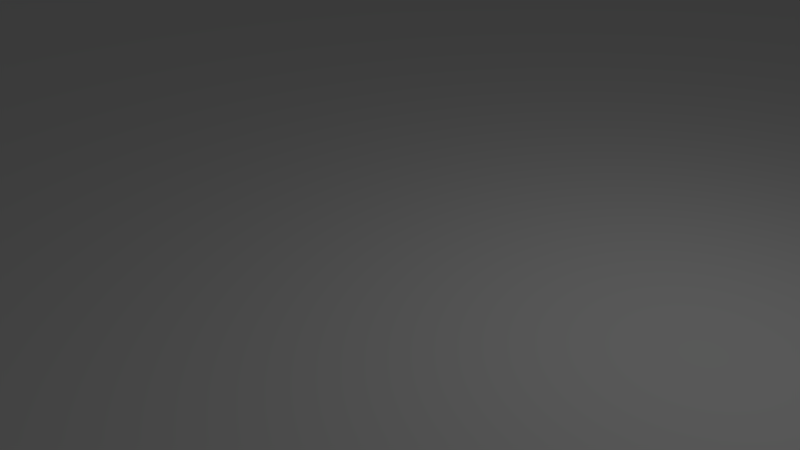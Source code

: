 # Source: Garden.blend  (saved by Blender 2.76.0; exported with 4.5.12 LTS)
import bpy
from mathutils import Matrix  # noqa: F401  (used for matrix-valued properties, if any)

bpy.ops.wm.read_factory_settings(use_empty=True)
scene = bpy.context.scene
scene.name = 'Scene'

# ---- collections
col_collection_1 = bpy.data.collections.new('Collection 1'); scene.collection.children.link(col_collection_1)

# ---- materials (node trees are filled in below, after node groups)
mat_ground = bpy.data.materials.new('Ground')
mat_ground.alpha_threshold = 0.0
mat_ground.use_transparent_shadow = False
mat_ground.roughness = 0.5
mat_ground.specular_intensity = 0.0
mat_path = bpy.data.materials.new('Path')
mat_path.alpha_threshold = 0.0
mat_path.use_transparent_shadow = False
mat_path.roughness = 0.5
mat_path.specular_intensity = 0.0

# ---- material node trees

# ---- world
world_world = bpy.data.worlds.new('World'); scene.world = world_world
world_world.color = (0.05088, 0.05088, 0.05088)
world_world.use_sun_shadow = False
world_world.sun_shadow_jitter_overblur = 0.0
world_world.cycles.sampling_method = 'MANUAL'
world_world.cycles.sample_map_resolution = 256

# ---- cameras
cam_camera = bpy.data.cameras.new('Camera')
cam_camera.clip_end = 100.0
cam_camera.lens = 35.0
cam_camera.sensor_width = 32.0
cam_camera.sensor_height = 18.0
cam_camera.ortho_scale = 7.314
cam_camera.dof.focus_distance = 0.0
cam_camera.dof.aperture_fstop = 128.0

# ---- lights
light_lamp = bpy.data.lights.new('Lamp', 'POINT')
light_lamp.transmission_factor = 0.0
light_lamp.cutoff_distance = 30.0
light_lamp.energy = 100.0
light_lamp.shadow_buffer_clip_start = 1.001
light_lamp.shadow_soft_size = 0.1
light_lamp.shadow_maximum_resolution = 0.006
light_lamp.use_absolute_resolution = True
light_lamp.cycles.use_multiple_importance_sampling = False

# ---- meshes
me_plane = bpy.data.meshes.new('Plane')
me_plane.from_pydata([(-1.0, -1.0, 0.0), (1.0, -1.0, 0.0), (-1.0, 1.0, 0.0), (1.0, 1.0, 0.0), (-1.0, 0.8, 0.0), (-1.0, 0.6, 0.0), (-1.0, 0.4, 0.0), (-1.0, 0.2, 0.0), (-1.0, 0.0, 0.0), (-1.0, -0.2, 0.0), (-1.0, -0.4, 0.0), (-1.0, -0.6, 0.0), (-1.0, -0.8, 0.0), (-0.8, -1.0, 0.0), (-0.6, -1.0, 0.0), (-0.4, -1.0, 0.0), (-0.2, -1.0, 0.0), (0.0, -1.0, 0.0), (0.2, -1.0, 0.0), (0.4, -1.0, 0.0), (0.6, -1.0, 0.0), (0.8, -1.0, 0.0), (1.0, -0.8, 0.0), (1.0, -0.6, 0.0), (1.0, -0.4, 0.0), (1.0, -0.2, 0.0), (1.0, 0.0, 0.0), (1.0, 0.2, 0.0), (1.0, 0.4, 0.0), (1.0, 0.6, 0.0), (1.0, 0.8, 0.0), (0.8, 1.0, 0.0), (0.6, 1.0, 0.0), (0.4, 1.0, 0.0), (0.2, 1.0, 0.0), (0.0, 1.0, 0.0), (-0.2, 1.0, 0.0), (-0.4, 1.0, 0.0), (-0.6, 1.0, 0.0), (-0.8, 1.0, 0.0), (-0.8, -0.8, 0.0), (-0.8, -0.6, 0.0), (-0.8, -0.4, 0.0), (-0.8, -0.2, 0.0), (-0.8, 0.0, 0.0), (-0.8, 0.2, 0.0), (-0.8, 0.4, 0.0), (-0.8, 0.6, 0.0), (-0.8, 0.8, 0.0), (-0.6, -0.8, 0.0), (-0.6, -0.6, 0.0), (-0.6, -0.4, 0.0), (-0.6, -0.2, 0.0), (-0.6, 0.0, 0.0), (-0.6, 0.2, 0.0), (-0.6, 0.4, 0.0), (-0.6, 0.6, 0.0), (-0.6, 0.8, 0.0), (-0.4, -0.8, 0.0), (-0.4, -0.6, 0.0), (-0.4, -0.4, 0.0), (-0.4, -0.2, 0.0), (-0.4, 0.0, 0.0), (-0.4, 0.2, 0.0), (-0.4, 0.4, 0.0), (-0.4, 0.6, 0.0), (-0.4, 0.8, 0.0), (-0.2, -0.8, 0.0), (-0.2, -0.6, 0.0), (-0.2, -0.4, 0.0), (-0.2, -0.2, 0.0), (-0.2, 0.0, 0.0), (-0.2, 0.2, 0.0), (-0.2, 0.4, 0.0), (-0.2, 0.6, 0.0), (-0.2, 0.8, 0.0), (0.0, -0.8, 0.0), (0.0, -0.6, 0.0), (0.0, -0.4, 0.0), (0.0, -0.2, 0.0), (0.0, 0.0, 0.0), (0.0, 0.2, 0.0), (0.0, 0.4, 0.0), (0.0, 0.6, 0.0), (0.0, 0.8, 0.0), (0.2, -0.8, 0.0), (0.2, -0.6, 0.0), (0.2, -0.4, 0.0), (0.2, -0.2, 0.0), (0.2, 0.0, 0.0), (0.2, 0.2, 0.0), (0.2, 0.4, 0.0), (0.2, 0.6, 0.0), (0.2, 0.8, 0.0), (0.4, -0.8, 0.0), (0.4, -0.6, 0.0), (0.4, -0.4, 0.0), (0.4, -0.2, 0.0), (0.4, 0.0, 0.0), (0.4, 0.2, 0.0), (0.4, 0.4, 0.0), (0.4, 0.6, 0.0), (0.4, 0.8, 0.0), (0.6, -0.8, 0.0), (0.6, -0.6, 0.0), (0.6, -0.4, 0.0), (0.6, -0.2, 0.0), (0.6, 0.0, 0.0), (0.6, 0.2, 0.0), (0.6, 0.4, 0.0), (0.6, 0.6, 0.0), (0.6, 0.8, 0.0), (0.8, -0.8, 0.0), (0.8, -0.6, 0.0), (0.8, -0.4, 0.0), (0.8, -0.2, 0.0), (0.8, 0.0, 0.0), (0.8, 0.2, 0.0), (0.8, 0.4, 0.0), (0.8, 0.6, 0.0), (0.8, 0.8, 0.0)], [], [(120, 30, 3, 31), (4, 48, 39, 2), (48, 57, 38, 39), (57, 66, 37, 38), (66, 75, 36, 37), (75, 84, 35, 36), (84, 93, 34, 35), (93, 102, 33, 34), (102, 111, 32, 33), (111, 120, 31, 32), (0, 13, 40, 12), (12, 40, 41, 11), (11, 41, 42, 10), (10, 42, 43, 9), (9, 43, 44, 8), (8, 44, 45, 7), (7, 45, 46, 6), (6, 46, 47, 5), (5, 47, 48, 4), (13, 14, 49, 40), (40, 49, 50, 41), (41, 50, 51, 42), (42, 51, 52, 43), (43, 52, 53, 44), (44, 53, 54, 45), (45, 54, 55, 46), (46, 55, 56, 47), (47, 56, 57, 48), (14, 15, 58, 49), (49, 58, 59, 50), (50, 59, 60, 51), (51, 60, 61, 52), (52, 61, 62, 53), (53, 62, 63, 54), (54, 63, 64, 55), (55, 64, 65, 56), (56, 65, 66, 57), (15, 16, 67, 58), (58, 67, 68, 59), (59, 68, 69, 60), (60, 69, 70, 61), (61, 70, 71, 62), (62, 71, 72, 63), (63, 72, 73, 64), (64, 73, 74, 65), (65, 74, 75, 66), (16, 17, 76, 67), (67, 76, 77, 68), (68, 77, 78, 69), (69, 78, 79, 70), (70, 79, 80, 71), (71, 80, 81, 72), (72, 81, 82, 73), (73, 82, 83, 74), (74, 83, 84, 75), (17, 18, 85, 76), (76, 85, 86, 77), (77, 86, 87, 78), (78, 87, 88, 79), (79, 88, 89, 80), (80, 89, 90, 81), (81, 90, 91, 82), (82, 91, 92, 83), (83, 92, 93, 84), (18, 19, 94, 85), (85, 94, 95, 86), (86, 95, 96, 87), (87, 96, 97, 88), (88, 97, 98, 89), (89, 98, 99, 90), (90, 99, 100, 91), (91, 100, 101, 92), (92, 101, 102, 93), (19, 20, 103, 94), (94, 103, 104, 95), (95, 104, 105, 96), (96, 105, 106, 97), (97, 106, 107, 98), (98, 107, 108, 99), (99, 108, 109, 100), (100, 109, 110, 101), (101, 110, 111, 102), (20, 21, 112, 103), (103, 112, 113, 104), (104, 113, 114, 105), (105, 114, 115, 106), (106, 115, 116, 107), (107, 116, 117, 108), (108, 117, 118, 109), (109, 118, 119, 110), (110, 119, 120, 111), (21, 1, 22, 112), (112, 22, 23, 113), (113, 23, 24, 114), (114, 24, 25, 115), (115, 25, 26, 116), (116, 26, 27, 117), (117, 27, 28, 118), (118, 28, 29, 119), (119, 29, 30, 120)])
me_plane.polygons.foreach_set('material_index', [0, 0, 0, 1, 1, 0, 0, 1, 1, 0, 0, 0, 1, 1, 0, 0, 1, 1, 0, 0, 0, 1, 1, 0, 0, 1, 1, 0, 1, 1, 1, 1, 1, 1, 1, 1, 1, 1, 1, 1, 1, 1, 1, 1, 1, 1, 0, 0, 1, 1, 0, 0, 1, 1, 0, 0, 0, 1, 1, 0, 0, 1, 1, 0, 1, 1, 1, 1, 1, 1, 1, 1, 1, 1, 1, 1, 1, 1, 1, 1, 1, 1, 0, 0, 1, 1, 0, 0, 1, 1, 0, 0, 0, 1, 1, 0, 0, 1, 1, 0])
_uv = me_plane.uv_layers.new(name='UVMap')
_uv.uv.foreach_set('vector', [1.136, 1.136, 1.295, 1.136, 1.295, 1.295, 1.136, 1.295, -0.2947, 1.136, -0.1358, 1.136, -0.1358, 1.295, -0.2947, 1.295, -0.1358, 1.136, 0.02317, 1.136, 0.02317, 1.295, -0.1358, 1.295, 0.8968, 0.6137, 0.8968, 0.4579, 0.9968, 0.4579, 0.9968, 0.6137, 0.8968, 0.4579, 0.8968, 0.302, 0.9968, 0.302, 0.9968, 0.4579, 0.3411, 1.136, 0.5, 1.136, 0.5, 1.295, 0.3411, 1.295, 0.5, 1.136, 0.6589, 1.136, 0.6589, 1.295, 0.5, 1.295, 0.9, 0.6576, 0.9, 0.5017, 0.9999, 0.5017, 0.9999, 0.6576, 0.9, 0.5017, 0.9, 0.3459, 0.9999, 0.3459, 0.9999, 0.5017, 0.9768, 1.136, 1.136, 1.136, 1.136, 1.295, 0.9768, 1.295, -0.2947, -0.2947, -0.1358, -0.2947, -0.1358, -0.1358, -0.2947, -0.1358, -0.2947, -0.1358, -0.1358, -0.1358, -0.1358, 0.02318, -0.2947, 0.02318, -0.003069, 0.3702, 0.09692, 0.3702, 0.09692, 0.5261, -0.003069, 0.5261, -0.003069, 0.5261, 0.09692, 0.5261, 0.09692, 0.6819, -0.003069, 0.6819, -0.2947, 0.3411, -0.1358, 0.3411, -0.1358, 0.5, -0.2947, 0.5, -0.2947, 0.5, -0.1358, 0.5, -0.1358, 0.6589, -0.2947, 0.6589, 5.583e-05, 0.3215, 0.1, 0.3215, 0.1, 0.4774, 5.594e-05, 0.4774, 5.594e-05, 0.4774, 0.1, 0.4774, 0.1, 0.6332, 5.594e-05, 0.6332, -0.2947, 0.9768, -0.1358, 0.9768, -0.1358, 1.136, -0.2947, 1.136, -0.1358, -0.2947, 0.02317, -0.2947, 0.02317, -0.1358, -0.1358, -0.1358, -0.1358, -0.1358, 0.02317, -0.1358, 0.02317, 0.02318, -0.1358, 0.02318, 0.09692, 0.3702, 0.1969, 0.3702, 0.1969, 0.5261, 0.09692, 0.5261, 0.09692, 0.5261, 0.1969, 0.5261, 0.1969, 0.6819, 0.09692, 0.6819, -0.1358, 0.3411, 0.02317, 0.3411, 0.02317, 0.5, -0.1358, 0.5, -0.1358, 0.5, 0.02317, 0.5, 0.02317, 0.6589, -0.1358, 0.6589, 0.1, 0.3215, 0.2, 0.3215, 0.2, 0.4774, 0.1, 0.4774, 0.1, 0.4774, 0.2, 0.4774, 0.2, 0.6332, 0.1, 0.6332, -0.1358, 0.9768, 0.02317, 0.9768, 0.02317, 1.136, -0.1358, 1.136, -0.003069, 0.6137, -0.003069, 0.4579, 0.09692, 0.4579, 0.09692, 0.6137, 0.09692, 0.6137, 0.09692, 0.4579, 0.1969, 0.4579, 0.1969, 0.6137, 0.1969, 0.6137, 0.1969, 0.4579, 0.2969, 0.4579, 0.2969, 0.6137, 0.2969, 0.6137, 0.2969, 0.4579, 0.3969, 0.4579, 0.3969, 0.6137, 0.3969, 0.6137, 0.3969, 0.4579, 0.4969, 0.4579, 0.4969, 0.6137, 0.4969, 0.6137, 0.4969, 0.4579, 0.5969, 0.4579, 0.5969, 0.6137, 0.5969, 0.6137, 0.5969, 0.4579, 0.6969, 0.4579, 0.6969, 0.6137, 0.6969, 0.6137, 0.6969, 0.4579, 0.7968, 0.4579, 0.7968, 0.6137, 0.7968, 0.6137, 0.7968, 0.4579, 0.8968, 0.4579, 0.8968, 0.6137, -0.003069, 0.4579, -0.003069, 0.302, 0.09692, 0.302, 0.09692, 0.4579, 0.09692, 0.4579, 0.09692, 0.302, 0.1969, 0.302, 0.1969, 0.4579, 0.1969, 0.4579, 0.1969, 0.302, 0.2969, 0.302, 0.2969, 0.4579, 0.2969, 0.4579, 0.2969, 0.302, 0.3969, 0.302, 0.3969, 0.4579, 0.3969, 0.4579, 0.3969, 0.302, 0.4969, 0.302, 0.4969, 0.4579, 0.4969, 0.4579, 0.4969, 0.302, 0.5969, 0.302, 0.5969, 0.4579, 0.5969, 0.4579, 0.5969, 0.302, 0.6969, 0.302, 0.6969, 0.4579, 0.6969, 0.4579, 0.6969, 0.302, 0.7968, 0.302, 0.7968, 0.4579, 0.7968, 0.4579, 0.7968, 0.302, 0.8968, 0.302, 0.8968, 0.4579, 0.3411, -0.2947, 0.5, -0.2947, 0.5, -0.1358, 0.3411, -0.1358, 0.3411, -0.1358, 0.5, -0.1358, 0.5, 0.02317, 0.3411, 0.02318, 0.3969, 0.3702, 0.4969, 0.3702, 0.4969, 0.5261, 0.3969, 0.5261, 0.3969, 0.5261, 0.4969, 0.5261, 0.4969, 0.6819, 0.3969, 0.6819, 0.3411, 0.3411, 0.5, 0.3411, 0.5, 0.5, 0.3411, 0.5, 0.3411, 0.5, 0.5, 0.5, 0.5, 0.6589, 0.3411, 0.6589, 0.4, 0.3215, 0.5, 0.3215, 0.5, 0.4774, 0.4, 0.4774, 0.4, 0.4774, 0.5, 0.4774, 0.5, 0.6332, 0.4, 0.6332, 0.3411, 0.9768, 0.5, 0.9768, 0.5, 1.136, 0.3411, 1.136, 0.5, -0.2947, 0.6589, -0.2947, 0.6589, -0.1358, 0.5, -0.1358, 0.5, -0.1358, 0.6589, -0.1358, 0.6589, 0.02317, 0.5, 0.02317, 0.4969, 0.3702, 0.5969, 0.3702, 0.5969, 0.5261, 0.4969, 0.5261, 0.4969, 0.5261, 0.5969, 0.5261, 0.5969, 0.6819, 0.4969, 0.6819, 0.5, 0.3411, 0.6589, 0.3411, 0.6589, 0.5, 0.5, 0.5, 0.5, 0.5, 0.6589, 0.5, 0.6589, 0.6589, 0.5, 0.6589, 0.5, 0.3215, 0.6, 0.3215, 0.6, 0.4774, 0.5, 0.4774, 0.5, 0.4774, 0.6, 0.4774, 0.6, 0.6332, 0.5, 0.6332, 0.5, 0.9768, 0.6589, 0.9768, 0.6589, 1.136, 0.5, 1.136, 5.597e-05, 0.6576, 5.589e-05, 0.5017, 0.1, 0.5017, 0.1, 0.6576, 0.1, 0.6576, 0.1, 0.5017, 0.2, 0.5017, 0.2, 0.6576, 0.2, 0.6576, 0.2, 0.5017, 0.3, 0.5017, 0.3, 0.6576, 0.3, 0.6576, 0.3, 0.5017, 0.4, 0.5017, 0.4, 0.6576, 0.4, 0.6576, 0.4, 0.5017, 0.5, 0.5017, 0.5, 0.6576, 0.5, 0.6576, 0.5, 0.5017, 0.6, 0.5017, 0.6, 0.6576, 0.6, 0.6576, 0.6, 0.5017, 0.7, 0.5017, 0.7, 0.6576, 0.7, 0.6576, 0.7, 0.5017, 0.8, 0.5017, 0.8, 0.6576, 0.8, 0.6576, 0.8, 0.5017, 0.9, 0.5017, 0.9, 0.6576, 5.589e-05, 0.5017, 5.583e-05, 0.3459, 0.1, 0.3459, 0.1, 0.5017, 0.1, 0.5017, 0.1, 0.3459, 0.2, 0.3459, 0.2, 0.5017, 0.2, 0.5017, 0.2, 0.3459, 0.3, 0.3459, 0.3, 0.5017, 0.3, 0.5017, 0.3, 0.3459, 0.4, 0.3459, 0.4, 0.5017, 0.4, 0.5017, 0.4, 0.3459, 0.5, 0.3459, 0.5, 0.5017, 0.5, 0.5017, 0.5, 0.3459, 0.6, 0.3459, 0.6, 0.5017, 0.6, 0.5017, 0.6, 0.3459, 0.7, 0.3459, 0.7, 0.5017, 0.7, 0.5017, 0.7, 0.3459, 0.8, 0.3459, 0.8, 0.5017, 0.8, 0.5017, 0.8, 0.3459, 0.9, 0.3459, 0.9, 0.5017, 0.9768, -0.2947, 1.136, -0.2947, 1.136, -0.1358, 0.9768, -0.1358, 0.9768, -0.1358, 1.136, -0.1358, 1.136, 0.02317, 0.9768, 0.02317, 0.7968, 0.3702, 0.8968, 0.3702, 0.8968, 0.5261, 0.7968, 0.5261, 0.7968, 0.5261, 0.8968, 0.5261, 0.8968, 0.6819, 0.7968, 0.6819, 0.9768, 0.3411, 1.136, 0.3411, 1.136, 0.5, 0.9768, 0.5, 0.9768, 0.5, 1.136, 0.5, 1.136, 0.6589, 0.9768, 0.6589, 0.8, 0.3215, 0.9, 0.3215, 0.9, 0.4774, 0.8, 0.4774, 0.8, 0.4774, 0.9, 0.4774, 0.9, 0.6332, 0.8, 0.6332, 0.9768, 0.9768, 1.136, 0.9768, 1.136, 1.136, 0.9768, 1.136, 1.136, -0.2947, 1.295, -0.2947, 1.295, -0.1358, 1.136, -0.1358, 1.136, -0.1358, 1.295, -0.1358, 1.295, 0.02317, 1.136, 0.02317, 0.8968, 0.3702, 0.9968, 0.3702, 0.9968, 0.5261, 0.8968, 0.5261, 0.8968, 0.5261, 0.9968, 0.5261, 0.9968, 0.6819, 0.8968, 0.6819, 1.136, 0.3411, 1.295, 0.3411, 1.295, 0.5, 1.136, 0.5, 1.136, 0.5, 1.295, 0.5, 1.295, 0.6589, 1.136, 0.6589, 0.9, 0.3215, 0.9999, 0.3215, 0.9999, 0.4774, 0.9, 0.4774, 0.9, 0.4774, 0.9999, 0.4774, 0.9999, 0.6332, 0.9, 0.6332, 1.136, 0.9768, 1.295, 0.9768, 1.295, 1.136, 1.136, 1.136])
me_plane.materials.append(mat_ground)
me_plane.materials.append(mat_path)
me_plane.use_remesh_preserve_volume = False
me_plane.use_remesh_preserve_attributes = False
me_plane.use_mirror_vertex_groups = False
me_plane.update()

# ---- objects
ob_plane = bpy.data.objects.new('Plane', me_plane)
ob_lamp = bpy.data.objects.new('Lamp', light_lamp)
ob_camera = bpy.data.objects.new('Camera', cam_camera)

# ---- transforms, parenting, visibility, modifiers, constraints
ob_plane.location = (0.0, 0.0, 0.0)
ob_plane.scale = (20.0, 20.0, 20.0)
ob_plane.lineart.crease_threshold = 0.0
ob_lamp.location = (4.076, 1.005, 5.904)
ob_lamp.rotation_euler = (0.6503, 0.05522, 1.866)
ob_lamp.lock_rotations_4d = False
ob_lamp.empty_display_type = 'ARROWS'
ob_lamp.color = (0.0, 0.0, 0.0, 0.0)
ob_lamp.hide_viewport = True
ob_lamp.lineart.crease_threshold = 0.0
ob_camera.location = (7.481, -6.508, 5.344)
ob_camera.rotation_euler = (1.109, 0.01082, 0.8149)
ob_camera.lock_rotations_4d = False
ob_camera.empty_display_type = 'ARROWS'
ob_camera.color = (0.0, 0.0, 0.0, 0.0)
ob_camera.hide_viewport = True
ob_camera.display_type = 'WIRE'
ob_camera.lineart.crease_threshold = 0.0

# ---- collection membership
col_collection_1.objects.link(ob_plane)
col_collection_1.objects.link(ob_lamp)
col_collection_1.objects.link(ob_camera)

# ---- scene / render settings (as saved in the file)
scene.camera = ob_camera
scene.frame_start = 1; scene.frame_end = 250; scene.frame_set(1)
scene.render.engine = 'BLENDER_EEVEE_NEXT'
scene.render.resolution_percentage = 50
scene.render.dither_intensity = 0.0
scene.cycles.use_denoising = False
scene.cycles.samples = 10
scene.cycles.sampling_pattern = 'TABULATED_SOBOL'
scene.cycles.light_sampling_threshold = 0.0
scene.cycles.use_adaptive_sampling = False
scene.cycles.use_light_tree = False
scene.cycles.blur_glossy = 0.0
scene.cycles.pixel_filter_type = 'GAUSSIAN'
scene.cycles.sample_clamp_indirect = 0.0
scene.view_settings.view_transform = 'Standard'
bpy.context.view_layer.update()
